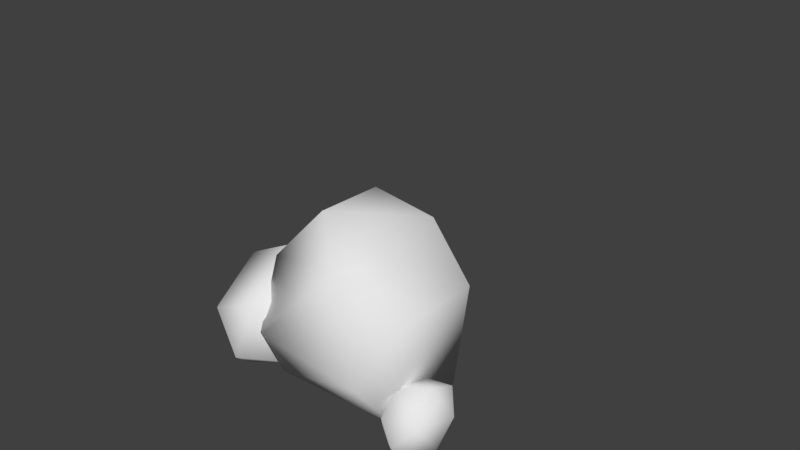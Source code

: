 # Source: resources-stack.blend  (saved by Blender 2.78.0; exported with 4.5.12 LTS)
import bpy
from mathutils import Matrix  # noqa: F401  (used for matrix-valued properties, if any)

bpy.ops.wm.read_factory_settings(use_empty=True)
scene = bpy.context.scene
scene.name = 'Scene'

# ---- collections
col_collection_1 = bpy.data.collections.new('Collection 1'); scene.collection.children.link(col_collection_1)
col_collection_1.hide_render = True
col_collection_1.hide_viewport = True
col_collection_2 = bpy.data.collections.new('Collection 2'); scene.collection.children.link(col_collection_2)
col_collection_2.hide_render = True
col_collection_2.hide_viewport = True
col_collection_3 = bpy.data.collections.new('Collection 3'); scene.collection.children.link(col_collection_3)
col_collection_3.hide_render = True
col_collection_3.hide_viewport = True
col_collection_4 = bpy.data.collections.new('Collection 4'); scene.collection.children.link(col_collection_4)
col_collection_4.hide_render = True
col_collection_4.hide_viewport = True
col_collection_5 = bpy.data.collections.new('Collection 5'); scene.collection.children.link(col_collection_5)
col_collection_5.hide_render = True
col_collection_5.hide_viewport = True
col_collection_11 = bpy.data.collections.new('Collection 11'); scene.collection.children.link(col_collection_11)

# ---- world
world_world = bpy.data.worlds.new('World'); scene.world = world_world
world_world.color = (0.05088, 0.05088, 0.05088)
world_world.use_sun_shadow = False
world_world.sun_shadow_jitter_overblur = 0.0
world_world.cycles.sampling_method = 'MANUAL'

# ---- meshes
me_steel_piece = bpy.data.meshes.new('steel-piece')
me_steel_piece.from_pydata([(-0.245, 0.495, -0.01), (-0.25, 0.5, -0.005), (0.245, 0.005, -0.01), (0.25, -8.941e-08, -0.005001), (-0.245, 0.005, -0.01), (-0.25, 5.96e-08, -0.005), (-0.245, 0.495, 0.01), (-0.25, 0.5, 0.005), (0.25, 0.4, 0.004999), (0.245, 0.3979, 0.009999), (0.244, 0.002, 0.009999), (0.25, -1.49e-07, 0.004999), (-0.25, 0.0, 0.005), (-0.245, 0.005, 0.01), (0.146, 0.495, -0.01), (0.15, 0.5, -0.005), (0.1479, 0.495, 0.01), (0.15, 0.5, 0.005), (0.245, 0.396, -0.01), (0.25, 0.4, -0.005001)], [], [(2, 4, 18), (19, 8, 11, 3), (1, 7, 17, 15), (4, 0, 14), (18, 4, 14), (16, 13, 9), (3, 11, 12, 5), (10, 9, 13), (17, 8, 19, 15), (6, 13, 16), (0, 4, 5, 1), (3, 5, 4, 2), (7, 12, 13, 6), (9, 10, 11, 8), (10, 13, 12, 11), (8, 17, 16, 9), (19, 3, 2, 18), (15, 19, 18, 14), (6, 16, 17, 7), (1, 15, 14, 0), (7, 1, 5, 12)])
me_steel_piece.polygons.foreach_set('use_smooth', [True] * 21)
me_steel_piece.use_remesh_preserve_volume = False
me_steel_piece.use_remesh_preserve_attributes = False
me_steel_piece.use_mirror_vertex_groups = False
me_steel_piece.update()
me_steel_stack = bpy.data.meshes.new('steel-stack')
me_steel_stack.from_pydata([(0.1264, -0.2287, 0.02), (0.1283, -0.2352, 0.025), (-0.1454, 0.3077, 0.02), (-0.1473, 0.3142, 0.025), (0.2239, 0.229, 0.02), (0.2283, 0.2342, 0.025), (0.1264, -0.2287, 0.04), (0.1283, -0.2352, 0.035), (-0.2223, -0.03792, 0.035), (-0.2186, -0.03615, 0.04), (-0.1441, 0.311, 0.04), (-0.1473, 0.3142, 0.035), (0.2283, 0.2342, 0.035), (0.2239, 0.229, 0.04), (-0.1809, -0.1633, 0.02), (-0.1847, -0.1686, 0.025), (-0.1821, -0.163, 0.04), (-0.1847, -0.1686, 0.035), (-0.2182, -0.03389, 0.02), (-0.2223, -0.03792, 0.025), (0.195, 0.295, -0.01), (0.2, 0.3, -0.005), (-0.195, -0.295, -0.01), (-0.2, -0.3, -0.005001), (-0.195, 0.295, -0.01), (-0.2, 0.3, -0.005), (0.195, 0.295, 0.01), (0.2, 0.3, 0.005), (0.1, -0.3, 0.004999), (0.09793, -0.295, 0.009999), (-0.198, -0.294, 0.009999), (-0.2, -0.3, 0.004999), (-0.2, 0.3, 0.005), (-0.195, 0.295, 0.01), (0.195, -0.196, -0.01), (0.2, -0.2, -0.005), (0.195, -0.1979, 0.01), (0.2, -0.2, 0.005), (0.096, -0.295, -0.01), (0.1, -0.3, -0.005001), (-0.01284, -0.2881, 0.05), (-0.01256, -0.2949, 0.055), (0.07603, 0.3066, 0.05), (0.07576, 0.3134, 0.055), (-0.2497, 0.1155, 0.05), (-0.2554, 0.1191, 0.055), (-0.01284, -0.2881, 0.07), (-0.01256, -0.2949, 0.065), (0.2579, 0.002891, 0.065), (0.2539, 0.003416, 0.07), (0.07366, 0.3094, 0.07), (0.07576, 0.3134, 0.065), (-0.2554, 0.1191, 0.065), (-0.2497, 0.1155, 0.07), (0.2582, -0.1291, 0.05), (0.2634, -0.133, 0.055), (0.2593, -0.1285, 0.07), (0.2634, -0.133, 0.065), (0.2527, 0.005412, 0.05), (0.2579, 0.002891, 0.055)], [], [(2, 4, 18), (19, 8, 11, 3), (1, 7, 17, 15), (4, 0, 14), (18, 4, 14), (16, 13, 9), (3, 11, 12, 5), (10, 9, 13), (17, 8, 19, 15), (6, 13, 16), (0, 4, 5, 1), (3, 5, 4, 2), (7, 12, 13, 6), (9, 10, 11, 8), (10, 13, 12, 11), (8, 17, 16, 9), (19, 3, 2, 18), (15, 19, 18, 14), (6, 16, 17, 7), (1, 15, 14, 0), (7, 1, 5, 12), (22, 24, 38), (39, 28, 31, 23), (21, 27, 37, 35), (24, 20, 34), (38, 24, 34), (36, 33, 29), (23, 31, 32, 25), (30, 29, 33), (37, 28, 39, 35), (26, 33, 36), (20, 24, 25, 21), (23, 25, 24, 22), (27, 32, 33, 26), (29, 30, 31, 28), (30, 33, 32, 31), (28, 37, 36, 29), (39, 23, 22, 38), (35, 39, 38, 34), (26, 36, 37, 27), (21, 35, 34, 20), (27, 21, 25, 32), (42, 58, 44), (59, 43, 51, 48), (41, 55, 57, 47), (44, 54, 40), (58, 54, 44), (56, 49, 53), (43, 45, 52, 51), (50, 53, 49), (57, 55, 59, 48), (46, 56, 53), (40, 41, 45, 44), (43, 42, 44, 45), (47, 46, 53, 52), (49, 48, 51, 50), (50, 51, 52, 53), (48, 49, 56, 57), (59, 58, 42, 43), (55, 54, 58, 59), (46, 47, 57, 56), (41, 40, 54, 55), (47, 52, 45, 41)])
me_steel_stack.polygons.foreach_set('use_smooth', [True] * 63)
_ca = me_steel_stack.color_attributes.new('Col', 'BYTE_COLOR', 'CORNER')
_ca.data.foreach_set('color', [0.2159, 0.2159, 0.2159, 1.0, 0.2159, 0.2159, 0.2159, 1.0, 0.2159, 0.2159, 0.2159, 1.0, 0.2159, 0.2159, 0.2159, 1.0, 0.2159, 0.2159, 0.2159, 1.0, 0.2159, 0.2159, 0.2159, 1.0, 0.2159, 0.2159, 0.2159, 1.0, 0.2159, 0.2159, 0.2159, 1.0, 0.2159, 0.2159, 0.2159, 1.0, 0.2159, 0.2159, 0.2159, 1.0, 0.2159, 0.2159, 0.2159, 1.0, 0.2159, 0.2159, 0.2159, 1.0, 0.2232, 0.2232, 0.2232, 1.0, 0.2159, 0.2159, 0.2159, 1.0, 0.2159, 0.2159, 0.2159, 1.0, 0.2159, 0.2159, 0.2159, 1.0, 0.2159, 0.2159, 0.2159, 1.0, 0.2159, 0.2159, 0.2159, 1.0, 0.2159, 0.2159, 0.2159, 1.0, 0.2159, 0.2159, 0.2159, 1.0, 0.2159, 0.2159, 0.2159, 1.0, 0.2159, 0.2159, 0.2159, 1.0, 0.2159, 0.2159, 0.2159, 1.0, 0.2159, 0.2159, 0.2159, 1.0, 0.2159, 0.2159, 0.2159, 1.0, 0.2159, 0.2159, 0.2159, 1.0, 0.2159, 0.2159, 0.2159, 1.0, 0.2159, 0.2159, 0.2159, 1.0, 0.2159, 0.2159, 0.2159, 1.0, 0.2159, 0.2159, 0.2159, 1.0, 0.2159, 0.2159, 0.2159, 1.0, 0.2159, 0.2159, 0.2159, 1.0, 0.2159, 0.2159, 0.2159, 1.0, 0.2159, 0.2159, 0.2159, 1.0, 0.2159, 0.2159, 0.2159, 1.0, 0.2159, 0.2159, 0.2159, 1.0, 0.2159, 0.2159, 0.2159, 1.0, 0.2159, 0.2159, 0.2159, 1.0, 0.2159, 0.2159, 0.2159, 1.0, 0.2159, 0.2159, 0.2159, 1.0, 0.2159, 0.2159, 0.2159, 1.0, 0.2159, 0.2159, 0.2159, 1.0, 0.2159, 0.2159, 0.2159, 1.0, 0.2159, 0.2159, 0.2159, 1.0, 0.2159, 0.2159, 0.2159, 1.0, 0.2159, 0.2159, 0.2159, 1.0, 0.2159, 0.2159, 0.2159, 1.0, 0.2159, 0.2159, 0.2159, 1.0, 0.2159, 0.2159, 0.2159, 1.0, 0.2159, 0.2159, 0.2159, 1.0, 0.2159, 0.2159, 0.2159, 1.0, 0.2159, 0.2159, 0.2159, 1.0, 0.2159, 0.2159, 0.2159, 1.0, 0.2159, 0.2159, 0.2159, 1.0, 0.2159, 0.2159, 0.2159, 1.0, 0.2159, 0.2159, 0.2159, 1.0, 0.2159, 0.2159, 0.2159, 1.0, 0.2159, 0.2159, 0.2159, 1.0, 0.2159, 0.2159, 0.2159, 1.0, 0.2159, 0.2159, 0.2159, 1.0, 0.2159, 0.2159, 0.2159, 1.0, 0.2159, 0.2159, 0.2159, 1.0, 0.2159, 0.2159, 0.2159, 1.0, 0.2159, 0.2159, 0.2159, 1.0, 0.2159, 0.2159, 0.2159, 1.0, 0.2159, 0.2159, 0.2159, 1.0, 0.2159, 0.2159, 0.2159, 1.0, 0.2159, 0.2159, 0.2159, 1.0, 0.2159, 0.2159, 0.2159, 1.0, 0.2159, 0.2159, 0.2159, 1.0, 0.2159, 0.2159, 0.2159, 1.0, 0.2159, 0.2159, 0.2159, 1.0, 0.2159, 0.2159, 0.2159, 1.0, 0.2159, 0.2159, 0.2159, 1.0, 0.2159, 0.2159, 0.2159, 1.0, 0.2159, 0.2159, 0.2159, 1.0, 0.2159, 0.2159, 0.2159, 1.0, 0.2159, 0.2159, 0.2159, 1.0, 1.0, 1.0, 1.0, 1.0, 1.0, 1.0, 1.0, 1.0, 1.0, 1.0, 1.0, 1.0, 1.0, 1.0, 1.0, 1.0, 1.0, 1.0, 1.0, 1.0, 1.0, 1.0, 1.0, 1.0, 1.0, 1.0, 1.0, 1.0, 1.0, 1.0, 1.0, 1.0, 1.0, 1.0, 1.0, 1.0, 1.0, 1.0, 1.0, 1.0, 1.0, 1.0, 1.0, 1.0, 1.0, 1.0, 1.0, 1.0, 1.0, 1.0, 1.0, 1.0, 1.0, 1.0, 1.0, 1.0, 1.0, 1.0, 1.0, 1.0, 1.0, 1.0, 1.0, 1.0, 1.0, 1.0, 1.0, 1.0, 1.0, 1.0, 1.0, 1.0, 1.0, 1.0, 1.0, 1.0, 1.0, 1.0, 1.0, 1.0, 1.0, 1.0, 1.0, 1.0, 1.0, 1.0, 1.0, 1.0, 1.0, 1.0, 1.0, 1.0, 1.0, 1.0, 1.0, 1.0, 1.0, 1.0, 1.0, 1.0, 1.0, 1.0, 1.0, 1.0, 1.0, 1.0, 1.0, 1.0, 1.0, 1.0, 1.0, 1.0, 1.0, 1.0, 1.0, 1.0, 1.0, 1.0, 1.0, 1.0, 1.0, 1.0, 1.0, 1.0, 1.0, 1.0, 1.0, 1.0, 1.0, 1.0, 1.0, 1.0, 1.0, 1.0, 1.0, 1.0, 1.0, 1.0, 1.0, 1.0, 1.0, 1.0, 1.0, 1.0, 1.0, 1.0, 1.0, 1.0, 1.0, 1.0, 1.0, 1.0, 1.0, 1.0, 1.0, 1.0, 1.0, 1.0, 1.0, 1.0, 1.0, 1.0, 1.0, 1.0, 1.0, 1.0, 1.0, 1.0, 1.0, 1.0, 1.0, 1.0, 1.0, 1.0, 1.0, 1.0, 1.0, 1.0, 1.0, 1.0, 1.0, 1.0, 1.0, 1.0, 1.0, 1.0, 1.0, 1.0, 1.0, 1.0, 1.0, 1.0, 1.0, 1.0, 1.0, 1.0, 1.0, 1.0, 1.0, 1.0, 1.0, 1.0, 1.0, 1.0, 1.0, 1.0, 1.0, 1.0, 1.0, 1.0, 1.0, 1.0, 1.0, 1.0, 1.0, 1.0, 1.0, 1.0, 1.0, 1.0, 1.0, 1.0, 1.0, 1.0, 1.0, 1.0, 1.0, 1.0, 1.0, 1.0, 1.0, 1.0, 1.0, 1.0, 1.0, 1.0, 1.0, 1.0, 1.0, 1.0, 1.0, 1.0, 1.0, 1.0, 1.0, 1.0, 1.0, 1.0, 1.0, 1.0, 1.0, 1.0, 1.0, 1.0, 1.0, 1.0, 1.0, 1.0, 1.0, 1.0, 1.0, 1.0, 1.0, 1.0, 1.0, 1.0, 1.0, 1.0, 1.0, 1.0, 1.0, 1.0, 1.0, 1.0, 1.0, 1.0, 1.0, 1.0, 1.0, 1.0, 1.0, 1.0, 1.0, 1.0, 1.0, 1.0, 1.0, 1.0, 1.0, 1.0, 1.0, 1.0, 1.0, 1.0, 1.0, 1.0, 1.0, 1.0, 1.0, 1.0, 1.0, 1.0, 1.0, 1.0, 1.0, 1.0, 1.0, 1.0, 1.0, 1.0, 1.0, 1.0, 1.0, 1.0, 1.0, 1.0, 1.0, 1.0, 1.0, 1.0, 1.0, 1.0, 1.0, 1.0, 1.0, 1.0, 1.0, 1.0, 1.0, 1.0, 1.0, 1.0, 1.0, 1.0, 1.0, 1.0, 1.0, 1.0, 1.0, 1.0, 1.0, 1.0, 1.0, 1.0, 1.0, 1.0, 1.0, 1.0, 1.0, 1.0, 1.0, 1.0, 1.0, 1.0, 1.0, 1.0, 1.0, 1.0, 1.0, 1.0, 1.0, 1.0, 1.0, 1.0, 1.0, 1.0, 1.0, 1.0, 1.0, 1.0, 1.0, 1.0, 1.0, 1.0, 1.0, 1.0, 1.0, 1.0, 1.0, 1.0, 1.0, 1.0, 1.0, 1.0, 1.0, 1.0, 1.0, 1.0, 1.0, 1.0, 1.0, 1.0, 1.0, 1.0, 1.0, 1.0, 1.0, 1.0, 1.0, 1.0, 1.0, 1.0, 1.0, 1.0, 1.0, 1.0, 1.0, 1.0, 1.0, 1.0, 1.0, 1.0, 1.0, 1.0, 1.0, 1.0, 1.0, 1.0, 1.0, 1.0, 1.0, 1.0, 1.0, 1.0, 1.0, 1.0, 1.0, 1.0, 1.0, 1.0, 1.0, 1.0, 1.0, 1.0, 1.0, 1.0, 1.0, 1.0, 1.0, 1.0, 1.0, 1.0, 1.0, 1.0, 1.0, 1.0, 1.0, 1.0, 1.0, 1.0, 1.0, 1.0, 1.0, 1.0, 1.0, 1.0, 1.0, 1.0, 1.0, 1.0, 1.0, 1.0, 1.0, 1.0, 1.0, 1.0, 1.0, 1.0, 1.0, 1.0, 1.0, 1.0, 1.0, 1.0, 1.0, 1.0, 1.0, 1.0, 1.0, 1.0, 1.0, 1.0, 1.0, 1.0, 1.0, 1.0, 1.0, 1.0, 1.0, 1.0, 1.0, 1.0, 1.0, 1.0, 1.0, 1.0, 1.0, 1.0, 1.0, 1.0, 1.0, 1.0, 1.0, 1.0, 1.0, 1.0, 1.0, 1.0, 1.0, 1.0, 1.0, 1.0, 1.0, 1.0, 1.0, 1.0, 1.0, 1.0, 1.0, 1.0, 1.0, 1.0, 1.0, 1.0, 1.0, 1.0, 1.0, 1.0, 1.0, 1.0, 1.0, 1.0, 1.0, 1.0, 1.0, 1.0, 1.0, 1.0, 1.0, 1.0, 1.0, 1.0, 1.0, 1.0, 1.0, 1.0, 1.0, 1.0, 1.0, 1.0, 1.0, 1.0, 1.0, 1.0, 1.0, 1.0, 1.0, 1.0, 1.0, 1.0, 1.0, 1.0, 1.0, 1.0, 1.0, 1.0, 1.0, 1.0, 1.0, 1.0, 1.0, 1.0, 1.0, 1.0, 1.0, 1.0, 1.0, 1.0, 1.0, 1.0, 1.0, 1.0, 1.0, 1.0, 1.0, 1.0, 1.0, 1.0, 1.0, 1.0, 1.0, 1.0, 1.0, 1.0, 1.0, 1.0, 1.0, 1.0, 1.0, 1.0, 1.0, 1.0, 1.0, 1.0, 1.0, 1.0, 1.0, 1.0, 1.0, 1.0, 1.0, 1.0, 1.0, 1.0, 1.0, 1.0, 1.0, 1.0, 1.0, 1.0, 1.0, 1.0, 1.0, 1.0])
me_steel_stack.use_remesh_preserve_volume = False
me_steel_stack.use_remesh_preserve_attributes = False
me_steel_stack.use_mirror_vertex_groups = False
me_steel_stack.update()
me_cristal_piece = bpy.data.meshes.new('cristal-piece')
me_cristal_piece.from_pydata([(0.004267, 0.09951, -0.02921), (0.008111, 0.1184, -0.04193), (0.02687, 0.09491, -0.02921), (0.03072, 0.1138, -0.04193), (-0.01711, 0.1102, 0.02201), (-0.005575, 0.1668, -0.01613), (0.05071, 0.09635, 0.02201), (0.06225, 0.1529, -0.01613), (0.04002, 0.2519, 0.1993), (0.04232, 0.2632, 0.1916), (0.05358, 0.2491, 0.1993), (0.05589, 0.2604, 0.1916), (-0.04734, 0.04419, -0.02552), (-0.07874, 0.03579, -0.04698), (-0.05741, 0.08182, -0.02552), (-0.08881, 0.07342, -0.04698), (-0.04734, 0.003868, 0.06095), (-0.1415, -0.02134, -0.00344), (-0.07755, 0.1168, 0.06095), (-0.1717, 0.09154, -0.00344), (-0.3044, -0.01655, 0.3602), (-0.3233, -0.02159, 0.3474), (-0.3105, 0.006029, 0.3602), (-0.3293, 0.0009875, 0.3474), (0.04625, 0.05974, -0.02738), (0.07072, 0.05151, -0.04443), (0.03638, 0.03041, -0.02738), (0.06086, 0.02218, -0.04443), (0.06396, 0.08643, 0.04132), (0.1374, 0.06173, -0.009839), (0.03436, -0.001563, 0.04132), (0.1078, -0.02626, -0.009839), (0.2431, -0.01301, 0.2791), (0.2578, -0.01795, 0.2689), (0.2372, -0.03061, 0.2791), (0.2519, -0.03555, 0.2689), (-0.02429, 0.08936, -0.03458), (0.02549, 0.09412, -0.03458), (-0.01953, 0.03958, -0.03458), (0.03025, 0.04434, -0.03458), (-0.07882, 0.1344, 0.06542), (0.0705, 0.1487, 0.06542), (-0.06454, -0.01495, 0.06542), (0.08478, -0.0006684, 0.06542), (-0.01338, 0.08035, 0.5654), (0.01648, 0.08321, 0.5654), (-0.01052, 0.05049, 0.5654), (0.01934, 0.05335, 0.5654)], [], [(0, 1, 3, 2), (5, 9, 11, 7), (1, 5, 7, 3), (2, 6, 4, 0), (3, 7, 6, 2), (0, 4, 5, 1), (8, 10, 11, 9), (6, 10, 8, 4), (7, 11, 10, 6), (4, 8, 9, 5), (12, 13, 15, 14), (17, 21, 23, 19), (13, 17, 19, 15), (14, 18, 16, 12), (15, 19, 18, 14), (12, 16, 17, 13), (20, 22, 23, 21), (18, 22, 20, 16), (19, 23, 22, 18), (16, 20, 21, 17), (24, 25, 27, 26), (29, 33, 35, 31), (25, 29, 31, 27), (26, 30, 28, 24), (27, 31, 30, 26), (24, 28, 29, 25), (32, 34, 35, 33), (30, 34, 32, 28), (31, 35, 34, 30), (28, 32, 33, 29), (36, 37, 39, 38), (41, 45, 47, 43), (37, 41, 43, 39), (38, 42, 40, 36), (39, 43, 42, 38), (36, 40, 41, 37), (44, 46, 47, 45), (42, 46, 44, 40), (43, 47, 46, 42), (40, 44, 45, 41)])
me_cristal_piece.polygons.foreach_set('use_smooth', [True] * 40)
_ca = me_cristal_piece.color_attributes.new('Col', 'BYTE_COLOR', 'CORNER')
_ca.data.foreach_set('color', [1.0, 1.0, 1.0, 1.0, 1.0, 1.0, 1.0, 1.0, 1.0, 1.0, 1.0, 1.0, 1.0, 1.0, 1.0, 1.0, 1.0, 1.0, 1.0, 1.0, 1.0, 1.0, 1.0, 1.0, 1.0, 1.0, 1.0, 1.0, 1.0, 1.0, 1.0, 1.0, 1.0, 1.0, 1.0, 1.0, 1.0, 1.0, 1.0, 1.0, 1.0, 1.0, 1.0, 1.0, 1.0, 1.0, 1.0, 1.0, 1.0, 1.0, 1.0, 1.0, 1.0, 1.0, 1.0, 1.0, 1.0, 1.0, 1.0, 1.0, 1.0, 1.0, 1.0, 1.0, 1.0, 1.0, 1.0, 1.0, 1.0, 1.0, 1.0, 1.0, 1.0, 1.0, 1.0, 1.0, 1.0, 1.0, 1.0, 1.0, 1.0, 1.0, 1.0, 1.0, 1.0, 1.0, 1.0, 1.0, 1.0, 1.0, 1.0, 1.0, 1.0, 1.0, 1.0, 1.0, 1.0, 1.0, 1.0, 1.0, 1.0, 1.0, 1.0, 1.0, 1.0, 1.0, 1.0, 1.0, 1.0, 1.0, 1.0, 1.0, 1.0, 1.0, 1.0, 1.0, 1.0, 1.0, 1.0, 1.0, 1.0, 1.0, 1.0, 1.0, 1.0, 1.0, 1.0, 1.0, 1.0, 1.0, 1.0, 1.0, 1.0, 1.0, 1.0, 1.0, 1.0, 1.0, 1.0, 1.0, 1.0, 1.0, 1.0, 1.0, 1.0, 1.0, 1.0, 1.0, 1.0, 1.0, 1.0, 1.0, 1.0, 1.0, 1.0, 1.0, 1.0, 1.0, 1.0, 1.0, 1.0, 1.0, 1.0, 1.0, 1.0, 1.0, 1.0, 1.0, 1.0, 1.0, 1.0, 1.0, 1.0, 1.0, 1.0, 1.0, 1.0, 1.0, 1.0, 1.0, 1.0, 1.0, 1.0, 1.0, 1.0, 1.0, 1.0, 1.0, 1.0, 1.0, 1.0, 1.0, 1.0, 1.0, 1.0, 1.0, 1.0, 1.0, 1.0, 1.0, 1.0, 1.0, 1.0, 1.0, 1.0, 1.0, 1.0, 1.0, 1.0, 1.0, 1.0, 1.0, 1.0, 1.0, 1.0, 1.0, 1.0, 1.0, 1.0, 1.0, 1.0, 1.0, 1.0, 1.0, 1.0, 1.0, 1.0, 1.0, 1.0, 1.0, 1.0, 1.0, 1.0, 1.0, 1.0, 1.0, 1.0, 1.0, 1.0, 1.0, 1.0, 1.0, 1.0, 1.0, 1.0, 1.0, 1.0, 1.0, 1.0, 1.0, 1.0, 1.0, 1.0, 1.0, 1.0, 1.0, 1.0, 1.0, 1.0, 1.0, 1.0, 1.0, 1.0, 1.0, 1.0, 1.0, 1.0, 1.0, 1.0, 1.0, 1.0, 1.0, 1.0, 1.0, 1.0, 1.0, 1.0, 1.0, 1.0, 1.0, 1.0, 1.0, 1.0, 1.0, 1.0, 1.0, 1.0, 1.0, 1.0, 1.0, 1.0, 1.0, 1.0, 1.0, 1.0, 1.0, 1.0, 1.0, 1.0, 1.0, 1.0, 1.0, 1.0, 1.0, 1.0, 1.0, 1.0, 1.0, 1.0, 1.0, 1.0, 1.0, 1.0, 1.0, 1.0, 1.0, 1.0, 1.0, 1.0, 1.0, 1.0, 1.0, 1.0, 1.0, 1.0, 1.0, 1.0, 1.0, 1.0, 1.0, 1.0, 1.0, 1.0, 1.0, 1.0, 1.0, 1.0, 1.0, 1.0, 1.0, 1.0, 1.0, 1.0, 1.0, 1.0, 1.0, 1.0, 1.0, 1.0, 1.0, 1.0, 1.0, 1.0, 1.0, 1.0, 1.0, 1.0, 1.0, 1.0, 1.0, 1.0, 1.0, 1.0, 1.0, 1.0, 1.0, 1.0, 1.0, 1.0, 1.0, 1.0, 1.0, 1.0, 1.0, 1.0, 1.0, 1.0, 1.0, 1.0, 1.0, 1.0, 1.0, 1.0, 1.0, 1.0, 1.0, 1.0, 1.0, 1.0, 1.0, 1.0, 1.0, 1.0, 1.0, 1.0, 1.0, 1.0, 1.0, 1.0, 1.0, 1.0, 1.0, 1.0, 1.0, 1.0, 1.0, 1.0, 1.0, 1.0, 1.0, 1.0, 1.0, 1.0, 1.0, 1.0, 1.0, 1.0, 1.0, 1.0, 1.0, 1.0, 1.0, 1.0, 1.0, 1.0, 1.0, 1.0, 1.0, 1.0, 1.0, 1.0, 1.0, 1.0, 1.0, 1.0, 1.0, 1.0, 1.0, 1.0, 1.0, 1.0, 1.0, 1.0, 1.0, 1.0, 1.0, 1.0, 1.0, 1.0, 1.0, 1.0, 1.0, 1.0, 1.0, 1.0, 1.0, 1.0, 1.0, 1.0, 1.0, 1.0, 1.0, 1.0, 1.0, 1.0, 1.0, 1.0, 1.0, 1.0, 1.0, 1.0, 1.0, 1.0, 1.0, 1.0, 1.0, 1.0, 1.0, 1.0, 1.0, 1.0, 1.0, 1.0, 1.0, 1.0, 1.0, 1.0, 1.0, 1.0, 1.0, 1.0, 1.0, 1.0, 1.0, 1.0, 1.0, 1.0, 1.0, 1.0, 1.0, 1.0, 1.0, 1.0, 1.0, 1.0, 1.0, 1.0, 1.0, 1.0, 1.0, 1.0, 1.0, 1.0, 1.0, 1.0, 1.0, 1.0, 1.0, 1.0, 1.0, 1.0, 1.0, 1.0, 1.0, 1.0, 1.0, 1.0, 1.0, 1.0, 1.0, 1.0, 1.0, 1.0, 1.0, 1.0, 1.0, 1.0, 1.0, 1.0, 1.0, 1.0, 1.0, 1.0, 1.0, 1.0, 1.0, 1.0, 1.0, 1.0, 1.0, 1.0, 1.0, 1.0, 1.0, 1.0, 1.0, 1.0, 1.0, 1.0, 1.0, 1.0, 1.0, 1.0, 1.0, 1.0, 1.0, 1.0, 1.0, 1.0, 1.0, 1.0, 1.0, 1.0, 1.0, 1.0, 1.0, 1.0, 1.0, 1.0, 1.0, 1.0, 1.0, 1.0, 1.0, 1.0, 1.0, 1.0, 1.0, 1.0, 1.0, 1.0, 1.0, 1.0, 1.0, 1.0, 1.0, 1.0, 1.0, 1.0, 1.0, 1.0, 1.0, 1.0, 1.0, 1.0, 1.0, 1.0, 1.0, 1.0, 1.0, 1.0, 1.0, 1.0, 1.0, 1.0, 1.0, 1.0, 1.0, 1.0, 1.0, 1.0, 1.0, 1.0, 1.0, 1.0, 1.0, 1.0, 1.0, 1.0, 1.0, 1.0, 1.0, 1.0, 1.0, 1.0, 1.0, 1.0, 1.0, 1.0, 1.0])
me_cristal_piece.use_remesh_preserve_volume = False
me_cristal_piece.use_remesh_preserve_attributes = False
me_cristal_piece.use_mirror_vertex_groups = False
me_cristal_piece.update()
me_cristal_stack = bpy.data.meshes.new('cristal-stack')
me_cristal_stack.from_pydata([(0.1261, 0.2564, 0.04731), (0.1351, 0.2643, 0.06702), (0.1457, 0.2453, 0.04271), (0.1548, 0.2531, 0.06243), (0.08141, 0.2225, 0.05432), (0.1086, 0.2461, 0.1135), (0.1404, 0.1891, 0.04053), (0.1676, 0.2126, 0.09968), (0.03617, 0.03247, 0.1831), (0.0416, 0.03718, 0.1949), (0.04797, 0.02578, 0.1804), (0.0534, 0.03048, 0.1922), (0.08167, 0.2828, -0.00814), (0.06572, 0.3176, -0.015), (0.07164, 0.2856, 0.02939), (0.05568, 0.3204, 0.02253), (0.03948, 0.2108, -0.05447), (-0.008385, 0.3154, -0.07507), (0.009383, 0.2192, 0.05813), (-0.03848, 0.3238, 0.03753), (-0.3326, 0.08459, -0.096), (-0.3422, 0.1055, -0.1001), (-0.3386, 0.08627, -0.07348), (-0.3482, 0.1072, -0.0776), (0.1628, 0.2361, 0.007504), (0.1928, 0.2389, 0.0004968), (0.1553, 0.2428, -0.02175), (0.1853, 0.2456, -0.02876), (0.1424, 0.1664, 0.02927), (0.2325, 0.1747, 0.008251), (0.1201, 0.1867, -0.0585), (0.2101, 0.1951, -0.07952), (0.1806, -0.1228, -0.08673), (0.1986, -0.1211, -0.09094), (0.1761, -0.1187, -0.1043), (0.1941, -0.1171, -0.1085), (0.1045, 0.2761, 0.03755), (0.1473, 0.2507, 0.0423), (0.1104, 0.2768, -0.01209), (0.1532, 0.2513, -0.007346), (0.005403, 0.2149, 0.07538), (0.1337, 0.1385, 0.08963), (0.02306, 0.2168, -0.07356), (0.1514, 0.1404, -0.05932), (-0.1885, -0.2451, -0.01384), (-0.1629, -0.2604, -0.01099), (-0.185, -0.2447, -0.04363), (-0.1593, -0.26, -0.04078), (0.07293, -0.1459, -0.07846), (0.07947, -0.1605, -0.08762), (0.05732, -0.1551, -0.07492), (0.06387, -0.1697, -0.08409), (0.09673, -0.1351, -0.04157), (0.1164, -0.1789, -0.06907), (0.04991, -0.1627, -0.03097), (0.06953, -0.2065, -0.05847), (0.1595, -0.2286, 0.1079), (0.1634, -0.2374, 0.1024), (0.1501, -0.2342, 0.11), (0.1541, -0.2429, 0.1046), (0.07346, -0.08557, -0.0843), (0.08479, -0.06651, -0.1062), (0.0996, -0.1025, -0.08551), (0.1109, -0.08343, -0.1074), (0.06124, -0.05187, -0.01692), (0.09523, 0.005323, -0.08258), (0.1397, -0.1026, -0.02054), (0.1736, -0.04544, -0.08621), (0.1994, 0.08325, 0.1193), (0.2063, 0.09493, 0.1059), (0.2154, 0.07289, 0.1186), (0.2223, 0.08456, 0.1052), (0.02731, -0.1443, -0.07078), (0.006784, -0.1543, -0.08036), (0.01722, -0.1218, -0.07265), (-0.003308, -0.1318, -0.08223), (0.08492, -0.1804, 0.003333), (-0.03824, -0.2403, -0.05414), (0.02437, -0.04521, -0.007852), (-0.0988, -0.1051, -0.06533), (-0.09245, -0.1701, 0.2), (-0.1048, -0.1761, 0.1942), (-0.09851, -0.1566, 0.1988), (-0.1108, -0.1626, 0.1931), (0.08344, -0.1254, -0.08729), (0.05711, -0.1545, -0.07936), (0.05383, -0.09855, -0.08705), (0.0275, -0.1276, -0.07912), (0.1504, -0.1119, -0.01705), (0.07141, -0.199, 0.006741), (0.06156, -0.03118, -0.01633), (-0.01741, -0.1183, 0.007467), (0.1384, -0.05734, 0.3848), (0.1226, -0.07477, 0.3896), (0.1206, -0.0412, 0.3849), (0.1048, -0.05863, 0.3897), (-0.1548, 0.09246, -0.09121), (-0.1753, 0.07816, -0.0812), (-0.1647, 0.1147, -0.07978), (-0.1852, 0.1004, -0.06978), (-0.09568, 0.0745, -0.06821), (-0.1571, 0.03161, -0.0382), (-0.1255, 0.1412, -0.03393), (-0.187, 0.09834, -0.003916), (0.0112, 0.03397, 0.1796), (-0.00109, 0.02539, 0.1856), (0.005238, 0.04731, 0.1865), (-0.007054, 0.03874, 0.1925), (-0.2018, -0.01887, -0.06494), (-0.2176, -0.02988, -0.05723), (-0.2094, -0.001733, -0.05613), (-0.2252, -0.01274, -0.04843), (-0.1563, -0.0327, -0.04722), (-0.2036, -0.06574, -0.02411), (-0.1792, 0.0187, -0.02081), (-0.2266, -0.01434, 0.002306), (-0.07392, -0.06392, 0.1437), (-0.08339, -0.07053, 0.1483), (-0.07851, -0.05364, 0.149), (-0.08798, -0.06025, 0.1536)], [], [(0, 1, 3, 2), (5, 9, 11, 7), (1, 5, 7, 3), (2, 6, 4, 0), (3, 7, 6, 2), (0, 4, 5, 1), (8, 10, 11, 9), (6, 10, 8, 4), (7, 11, 10, 6), (4, 8, 9, 5), (12, 13, 15, 14), (17, 21, 23, 19), (13, 17, 19, 15), (14, 18, 16, 12), (15, 19, 18, 14), (12, 16, 17, 13), (20, 22, 23, 21), (18, 22, 20, 16), (19, 23, 22, 18), (16, 20, 21, 17), (24, 25, 27, 26), (29, 33, 35, 31), (25, 29, 31, 27), (26, 30, 28, 24), (27, 31, 30, 26), (24, 28, 29, 25), (32, 34, 35, 33), (30, 34, 32, 28), (31, 35, 34, 30), (28, 32, 33, 29), (36, 37, 39, 38), (41, 45, 47, 43), (37, 41, 43, 39), (38, 42, 40, 36), (39, 43, 42, 38), (36, 40, 41, 37), (44, 46, 47, 45), (42, 46, 44, 40), (43, 47, 46, 42), (40, 44, 45, 41), (48, 49, 51, 50), (53, 57, 59, 55), (49, 53, 55, 51), (50, 54, 52, 48), (51, 55, 54, 50), (48, 52, 53, 49), (56, 58, 59, 57), (54, 58, 56, 52), (55, 59, 58, 54), (52, 56, 57, 53), (60, 61, 63, 62), (65, 69, 71, 67), (61, 65, 67, 63), (62, 66, 64, 60), (63, 67, 66, 62), (60, 64, 65, 61), (68, 70, 71, 69), (66, 70, 68, 64), (67, 71, 70, 66), (64, 68, 69, 65), (72, 73, 75, 74), (77, 81, 83, 79), (73, 77, 79, 75), (74, 78, 76, 72), (75, 79, 78, 74), (72, 76, 77, 73), (80, 82, 83, 81), (78, 82, 80, 76), (79, 83, 82, 78), (76, 80, 81, 77), (84, 85, 87, 86), (89, 93, 95, 91), (85, 89, 91, 87), (86, 90, 88, 84), (87, 91, 90, 86), (84, 88, 89, 85), (92, 94, 95, 93), (90, 94, 92, 88), (91, 95, 94, 90), (88, 92, 93, 89), (96, 97, 99, 98), (101, 105, 107, 103), (97, 101, 103, 99), (98, 102, 100, 96), (99, 103, 102, 98), (96, 100, 101, 97), (104, 106, 107, 105), (102, 106, 104, 100), (103, 107, 106, 102), (100, 104, 105, 101), (108, 109, 111, 110), (113, 117, 119, 115), (109, 113, 115, 111), (110, 114, 112, 108), (111, 115, 114, 110), (108, 112, 113, 109), (116, 118, 119, 117), (114, 118, 116, 112), (115, 119, 118, 114), (112, 116, 117, 113)])
me_cristal_stack.polygons.foreach_set('use_smooth', [True] * 100)
_ca = me_cristal_stack.color_attributes.new('Col', 'BYTE_COLOR', 'CORNER')
_ca.data.foreach_set('color', [1.0, 1.0, 1.0, 1.0, 1.0, 1.0, 1.0, 1.0, 1.0, 1.0, 1.0, 1.0, 1.0, 1.0, 1.0, 1.0, 1.0, 1.0, 1.0, 1.0, 1.0, 1.0, 1.0, 1.0, 1.0, 1.0, 1.0, 1.0, 1.0, 1.0, 1.0, 1.0, 1.0, 1.0, 1.0, 1.0, 1.0, 1.0, 1.0, 1.0, 1.0, 1.0, 1.0, 1.0, 1.0, 1.0, 1.0, 1.0, 1.0, 1.0, 1.0, 1.0, 1.0, 1.0, 1.0, 1.0, 1.0, 1.0, 1.0, 1.0, 1.0, 1.0, 1.0, 1.0, 1.0, 1.0, 1.0, 1.0, 1.0, 1.0, 1.0, 1.0, 1.0, 1.0, 1.0, 1.0, 1.0, 1.0, 1.0, 1.0, 1.0, 1.0, 1.0, 1.0, 1.0, 1.0, 1.0, 1.0, 1.0, 1.0, 1.0, 1.0, 1.0, 1.0, 1.0, 1.0, 1.0, 1.0, 1.0, 1.0, 1.0, 1.0, 1.0, 1.0, 1.0, 1.0, 1.0, 1.0, 1.0, 1.0, 1.0, 1.0, 1.0, 1.0, 1.0, 1.0, 1.0, 1.0, 1.0, 1.0, 1.0, 1.0, 1.0, 1.0, 1.0, 1.0, 1.0, 1.0, 1.0, 1.0, 1.0, 1.0, 1.0, 1.0, 1.0, 1.0, 1.0, 1.0, 1.0, 1.0, 1.0, 1.0, 1.0, 1.0, 1.0, 1.0, 1.0, 1.0, 1.0, 1.0, 1.0, 1.0, 1.0, 1.0, 1.0, 1.0, 1.0, 1.0, 1.0, 1.0, 1.0, 1.0, 1.0, 1.0, 1.0, 1.0, 1.0, 1.0, 1.0, 1.0, 1.0, 1.0, 1.0, 1.0, 1.0, 1.0, 1.0, 1.0, 1.0, 1.0, 1.0, 1.0, 1.0, 1.0, 1.0, 1.0, 1.0, 1.0, 1.0, 1.0, 1.0, 1.0, 1.0, 1.0, 1.0, 1.0, 1.0, 1.0, 1.0, 1.0, 1.0, 1.0, 1.0, 1.0, 1.0, 1.0, 1.0, 1.0, 1.0, 1.0, 1.0, 1.0, 1.0, 1.0, 1.0, 1.0, 1.0, 1.0, 1.0, 1.0, 1.0, 1.0, 1.0, 1.0, 1.0, 1.0, 1.0, 1.0, 1.0, 1.0, 1.0, 1.0, 1.0, 1.0, 1.0, 1.0, 1.0, 1.0, 1.0, 1.0, 1.0, 1.0, 1.0, 1.0, 1.0, 1.0, 1.0, 1.0, 1.0, 1.0, 1.0, 1.0, 1.0, 1.0, 1.0, 1.0, 1.0, 1.0, 1.0, 1.0, 1.0, 1.0, 1.0, 1.0, 1.0, 1.0, 1.0, 1.0, 1.0, 1.0, 1.0, 1.0, 1.0, 1.0, 1.0, 1.0, 1.0, 1.0, 1.0, 1.0, 1.0, 1.0, 1.0, 1.0, 1.0, 1.0, 1.0, 1.0, 1.0, 1.0, 1.0, 1.0, 1.0, 1.0, 1.0, 1.0, 1.0, 1.0, 1.0, 1.0, 1.0, 1.0, 1.0, 1.0, 1.0, 1.0, 1.0, 1.0, 1.0, 1.0, 1.0, 1.0, 1.0, 1.0, 1.0, 1.0, 1.0, 1.0, 1.0, 1.0, 1.0, 1.0, 1.0, 1.0, 1.0, 1.0, 1.0, 1.0, 1.0, 1.0, 1.0, 1.0, 1.0, 1.0, 1.0, 1.0, 1.0, 1.0, 1.0, 1.0, 1.0, 1.0, 1.0, 1.0, 1.0, 1.0, 1.0, 1.0, 1.0, 1.0, 1.0, 1.0, 1.0, 1.0, 1.0, 1.0, 1.0, 1.0, 1.0, 1.0, 1.0, 1.0, 1.0, 1.0, 1.0, 1.0, 1.0, 1.0, 1.0, 1.0, 1.0, 1.0, 1.0, 1.0, 1.0, 1.0, 1.0, 1.0, 1.0, 1.0, 1.0, 1.0, 1.0, 1.0, 1.0, 1.0, 1.0, 1.0, 1.0, 1.0, 1.0, 1.0, 1.0, 1.0, 1.0, 1.0, 1.0, 1.0, 1.0, 1.0, 1.0, 1.0, 1.0, 1.0, 1.0, 1.0, 1.0, 1.0, 1.0, 1.0, 1.0, 1.0, 1.0, 1.0, 1.0, 1.0, 1.0, 1.0, 1.0, 1.0, 1.0, 1.0, 1.0, 1.0, 1.0, 1.0, 1.0, 1.0, 1.0, 1.0, 1.0, 1.0, 1.0, 1.0, 1.0, 1.0, 1.0, 1.0, 1.0, 1.0, 1.0, 1.0, 1.0, 1.0, 1.0, 1.0, 1.0, 1.0, 1.0, 1.0, 1.0, 1.0, 1.0, 1.0, 1.0, 1.0, 1.0, 1.0, 1.0, 1.0, 1.0, 1.0, 1.0, 1.0, 1.0, 1.0, 1.0, 1.0, 1.0, 1.0, 1.0, 1.0, 1.0, 1.0, 1.0, 1.0, 1.0, 1.0, 1.0, 1.0, 1.0, 1.0, 1.0, 1.0, 1.0, 1.0, 1.0, 1.0, 1.0, 1.0, 1.0, 1.0, 1.0, 1.0, 1.0, 1.0, 1.0, 1.0, 1.0, 1.0, 1.0, 1.0, 1.0, 1.0, 1.0, 1.0, 1.0, 1.0, 1.0, 1.0, 1.0, 1.0, 1.0, 1.0, 1.0, 1.0, 1.0, 1.0, 1.0, 1.0, 1.0, 1.0, 1.0, 1.0, 1.0, 1.0, 1.0, 1.0, 1.0, 1.0, 1.0, 1.0, 1.0, 1.0, 1.0, 1.0, 1.0, 1.0, 1.0, 1.0, 1.0, 1.0, 1.0, 1.0, 1.0, 1.0, 1.0, 1.0, 1.0, 1.0, 1.0, 1.0, 1.0, 1.0, 1.0, 1.0, 1.0, 1.0, 1.0, 1.0, 1.0, 1.0, 1.0, 1.0, 1.0, 1.0, 1.0, 1.0, 1.0, 1.0, 1.0, 1.0, 1.0, 1.0, 1.0, 1.0, 1.0, 1.0, 1.0, 1.0, 1.0, 1.0, 1.0, 1.0, 1.0, 1.0, 1.0, 1.0, 1.0, 1.0, 1.0, 1.0, 1.0, 1.0, 1.0, 1.0, 1.0, 1.0, 1.0, 1.0, 1.0, 1.0, 1.0, 1.0, 1.0, 1.0, 1.0, 1.0, 1.0, 1.0, 1.0, 1.0, 1.0, 1.0, 1.0, 1.0, 1.0, 1.0, 1.0, 1.0, 1.0, 1.0, 1.0, 1.0, 1.0, 1.0, 1.0, 1.0, 1.0, 1.0, 1.0, 1.0, 1.0, 1.0, 1.0, 1.0, 1.0, 1.0, 1.0, 1.0, 1.0, 1.0, 1.0, 1.0, 1.0, 1.0, 1.0, 1.0, 1.0, 1.0, 1.0, 1.0, 1.0, 1.0, 1.0, 1.0, 1.0, 1.0, 1.0, 1.0, 1.0, 1.0, 1.0, 1.0, 1.0, 1.0, 1.0, 1.0, 1.0, 1.0, 1.0, 1.0, 1.0, 1.0, 1.0, 1.0, 1.0, 1.0, 1.0, 1.0, 1.0, 1.0, 1.0, 1.0, 1.0, 1.0, 1.0, 1.0, 1.0, 1.0, 1.0, 1.0, 1.0, 1.0, 1.0, 1.0, 1.0, 1.0, 1.0, 1.0, 1.0, 1.0, 1.0, 1.0, 1.0, 1.0, 1.0, 1.0, 1.0, 1.0, 1.0, 1.0, 1.0, 1.0, 1.0, 1.0, 1.0, 1.0, 1.0, 1.0, 1.0, 1.0, 1.0, 1.0, 1.0, 1.0, 1.0, 1.0, 1.0, 1.0, 1.0, 1.0, 1.0, 1.0, 1.0, 1.0, 1.0, 1.0, 1.0, 1.0, 1.0, 1.0, 1.0, 1.0, 1.0, 1.0, 1.0, 1.0, 1.0, 1.0, 1.0, 1.0, 1.0, 1.0, 1.0, 1.0, 1.0, 1.0, 1.0, 1.0, 1.0, 1.0, 1.0, 1.0, 1.0, 1.0, 1.0, 1.0, 1.0, 1.0, 1.0, 1.0, 1.0, 1.0, 1.0, 1.0, 1.0, 1.0, 1.0, 1.0, 1.0, 1.0, 1.0, 1.0, 1.0, 1.0, 1.0, 1.0, 1.0, 1.0, 1.0, 1.0, 1.0, 1.0, 1.0, 1.0, 1.0, 1.0, 1.0, 1.0, 1.0, 1.0, 1.0, 1.0, 1.0, 1.0, 1.0, 1.0, 1.0, 1.0, 1.0, 1.0, 1.0, 1.0, 1.0, 1.0, 1.0, 1.0, 1.0, 1.0, 1.0, 1.0, 1.0, 1.0, 1.0, 1.0, 1.0, 1.0, 1.0, 1.0, 1.0, 1.0, 1.0, 1.0, 1.0, 1.0, 1.0, 1.0, 1.0, 1.0, 1.0, 1.0, 1.0, 1.0, 1.0, 1.0, 1.0, 1.0, 1.0, 1.0, 1.0, 1.0, 1.0, 1.0, 1.0, 1.0, 1.0, 1.0, 1.0, 1.0, 1.0, 1.0, 1.0, 1.0, 1.0, 1.0, 1.0, 1.0, 1.0, 1.0, 1.0, 1.0, 1.0, 1.0, 1.0, 1.0, 1.0, 1.0, 1.0, 1.0, 1.0, 1.0, 1.0, 1.0, 1.0, 1.0, 1.0, 1.0, 1.0, 1.0, 1.0, 1.0, 1.0, 1.0, 1.0, 1.0, 1.0, 1.0, 1.0, 1.0, 1.0, 1.0, 1.0, 1.0, 1.0, 1.0, 1.0, 1.0, 1.0, 1.0, 1.0, 1.0, 1.0, 1.0, 1.0, 1.0, 1.0, 1.0, 1.0, 1.0, 1.0, 1.0, 1.0, 1.0, 1.0, 1.0, 1.0, 1.0, 1.0, 1.0, 1.0, 1.0, 1.0, 1.0, 1.0, 1.0, 1.0, 1.0, 1.0, 1.0, 1.0, 1.0, 1.0, 1.0, 1.0, 1.0, 1.0, 1.0, 1.0, 1.0, 1.0, 1.0, 1.0, 1.0, 1.0, 1.0, 1.0, 1.0, 1.0, 1.0, 1.0, 1.0, 1.0, 1.0, 1.0, 1.0, 1.0, 1.0, 1.0, 1.0, 1.0, 1.0, 1.0, 1.0, 1.0, 1.0, 1.0, 1.0, 1.0, 1.0, 1.0, 1.0, 1.0, 1.0, 1.0, 1.0, 1.0, 1.0, 1.0, 1.0, 1.0, 1.0, 1.0, 1.0, 1.0, 1.0, 1.0, 1.0, 1.0, 1.0, 1.0, 1.0, 1.0, 1.0, 1.0, 1.0, 1.0, 1.0, 1.0, 1.0, 1.0, 1.0, 1.0, 1.0, 1.0, 1.0, 1.0, 1.0, 1.0, 1.0, 1.0, 1.0, 1.0, 1.0, 1.0, 1.0, 1.0, 1.0, 1.0, 1.0, 1.0, 1.0, 1.0, 1.0, 1.0, 1.0, 1.0, 1.0, 1.0, 1.0, 1.0, 1.0, 1.0, 1.0, 1.0, 1.0, 1.0, 1.0, 1.0, 1.0, 1.0, 1.0, 1.0, 1.0, 1.0, 1.0, 1.0, 1.0, 1.0, 1.0, 1.0, 1.0, 1.0, 1.0, 1.0, 1.0, 1.0, 1.0, 1.0, 1.0, 1.0, 1.0, 1.0, 1.0, 1.0, 1.0, 1.0, 1.0, 1.0, 1.0, 1.0, 1.0, 1.0, 1.0, 1.0, 1.0, 1.0, 1.0, 1.0, 1.0, 1.0, 1.0, 1.0, 1.0, 1.0, 1.0, 1.0, 1.0, 1.0, 1.0, 1.0, 1.0, 1.0, 1.0, 1.0, 1.0, 1.0, 1.0, 1.0, 1.0, 1.0, 1.0, 1.0, 1.0, 1.0, 1.0, 1.0, 1.0, 1.0, 1.0, 1.0, 1.0, 1.0, 1.0, 1.0, 1.0, 1.0, 1.0, 1.0, 1.0, 1.0, 1.0, 1.0, 1.0, 1.0, 1.0, 1.0, 1.0, 1.0, 1.0, 1.0, 1.0, 1.0, 1.0, 1.0, 1.0, 1.0, 1.0, 1.0, 1.0, 1.0, 1.0, 1.0, 1.0, 1.0, 1.0, 1.0, 1.0, 1.0, 1.0, 1.0, 1.0, 1.0, 1.0, 1.0, 1.0, 1.0, 1.0, 1.0, 1.0, 1.0, 1.0, 1.0, 1.0, 1.0, 1.0, 1.0, 1.0, 1.0, 1.0, 1.0, 1.0, 1.0, 1.0, 1.0, 1.0, 1.0, 1.0, 1.0, 1.0, 1.0, 1.0, 1.0, 1.0, 1.0, 1.0, 1.0, 1.0, 1.0, 1.0, 1.0, 1.0, 1.0, 1.0, 1.0, 1.0, 1.0, 1.0, 1.0, 1.0, 1.0, 1.0, 1.0, 1.0, 1.0, 1.0, 1.0, 1.0, 1.0, 1.0, 1.0, 1.0, 1.0, 1.0, 1.0, 1.0, 1.0, 1.0, 1.0, 1.0, 1.0, 1.0, 1.0, 1.0, 1.0, 1.0, 1.0, 1.0, 1.0, 1.0, 1.0, 1.0, 1.0, 1.0, 1.0, 1.0, 1.0, 1.0, 1.0, 1.0, 1.0, 1.0, 1.0, 1.0, 1.0, 1.0, 1.0, 1.0, 1.0, 1.0, 1.0, 1.0, 1.0, 1.0, 1.0, 1.0, 1.0, 1.0, 1.0, 1.0, 1.0, 1.0, 1.0, 1.0, 1.0, 1.0, 1.0, 1.0, 1.0, 1.0, 1.0, 1.0, 1.0, 1.0, 1.0, 1.0, 1.0, 1.0, 1.0, 1.0, 1.0, 1.0, 1.0, 1.0, 1.0, 1.0, 1.0, 1.0, 1.0, 1.0, 1.0, 1.0, 1.0, 1.0, 1.0, 1.0, 1.0, 1.0, 1.0, 1.0, 1.0, 1.0, 1.0, 1.0, 1.0, 1.0, 1.0, 1.0, 1.0, 1.0, 1.0, 1.0, 1.0, 1.0, 1.0, 1.0, 1.0, 1.0, 1.0, 1.0, 1.0, 1.0, 1.0, 1.0, 1.0, 1.0, 1.0, 1.0, 1.0, 1.0, 1.0, 1.0, 1.0, 1.0, 1.0, 1.0, 1.0, 1.0, 1.0, 1.0, 1.0, 1.0, 1.0, 1.0, 1.0, 1.0, 1.0, 1.0, 1.0, 1.0, 1.0, 1.0, 1.0, 1.0, 1.0, 1.0, 1.0, 1.0, 1.0, 1.0, 1.0, 1.0, 1.0, 1.0, 1.0, 1.0, 1.0, 1.0, 1.0, 1.0, 1.0, 1.0, 1.0, 1.0, 1.0, 1.0, 1.0, 1.0, 1.0, 1.0, 1.0, 1.0, 1.0, 1.0, 1.0, 1.0, 1.0, 1.0, 1.0, 1.0, 1.0, 1.0, 1.0, 1.0, 1.0, 1.0, 1.0, 1.0, 1.0, 1.0, 1.0, 1.0, 1.0, 1.0, 1.0, 1.0, 1.0, 1.0, 1.0, 1.0, 1.0, 1.0, 1.0, 1.0, 1.0, 1.0, 1.0, 1.0, 1.0, 1.0, 1.0, 1.0, 1.0, 1.0, 1.0, 1.0, 1.0, 1.0, 1.0, 1.0, 1.0, 1.0, 1.0, 1.0, 1.0, 1.0, 1.0, 1.0, 1.0, 1.0, 1.0, 1.0, 1.0, 1.0, 1.0, 1.0, 1.0, 1.0, 1.0, 1.0, 1.0, 1.0, 1.0, 1.0, 1.0, 1.0, 1.0, 1.0, 1.0, 1.0, 1.0, 1.0, 1.0, 1.0, 1.0, 1.0, 1.0, 1.0, 1.0, 1.0, 1.0, 1.0, 1.0, 1.0, 1.0, 1.0, 1.0, 1.0, 1.0, 1.0, 1.0, 1.0, 1.0, 1.0, 1.0, 1.0, 1.0, 1.0, 1.0, 1.0, 1.0, 1.0, 1.0, 1.0, 1.0, 1.0, 1.0, 1.0, 1.0, 1.0, 1.0, 1.0, 1.0, 1.0, 1.0, 1.0, 1.0, 1.0, 1.0, 1.0, 1.0, 1.0, 1.0, 1.0, 1.0, 1.0, 1.0, 1.0, 1.0, 1.0, 1.0, 1.0, 1.0, 1.0, 1.0, 1.0, 1.0, 1.0, 1.0, 1.0, 1.0, 1.0, 1.0, 1.0, 1.0, 1.0, 1.0, 1.0, 1.0, 1.0, 1.0, 1.0, 1.0, 1.0, 1.0, 1.0, 1.0, 1.0, 1.0, 1.0, 1.0, 1.0, 1.0, 1.0, 1.0, 1.0, 1.0, 1.0, 1.0, 1.0, 1.0, 1.0, 1.0, 1.0, 1.0, 1.0, 1.0, 1.0, 1.0, 1.0, 1.0, 1.0, 1.0, 1.0, 1.0, 1.0, 1.0, 1.0, 1.0, 1.0, 1.0, 1.0, 1.0, 1.0, 1.0, 1.0, 1.0, 1.0, 1.0, 1.0])
me_cristal_stack.use_remesh_preserve_volume = False
me_cristal_stack.use_remesh_preserve_attributes = False
me_cristal_stack.use_mirror_vertex_groups = False
me_cristal_stack.update()
me_cube = bpy.data.meshes.new('Cube')
me_cube.from_pydata([(-0.134, 0.0602, 0.006791), (0.06903, -0.15, 0.0), (0.08926, 0.09027, 0.0211), (0.1338, -0.1028, 0.1315), (0.1248, 0.1102, 0.2019), (0.05194, 0.06025, 0.3), (-0.07813, 0.06025, 0.3), (-0.149, 0.1055, 0.06775), (-0.07851, 0.15, 0.171), (-0.08955, -0.15, 0.0), (-0.1385, -0.09708, 0.06241), (-0.1304, -0.02331, 0.2429), (0.05194, -0.06404, 0.3), (0.06131, -0.15, 0.2075), (-0.08955, -0.15, 0.2075), (-0.0483, -0.05685, 0.2399), (-0.01631, -0.03738, -0.03305)], [], [(3, 13, 1), (6, 15, 12), (10, 7, 0), (2, 3, 1), (8, 5, 4), (4, 2, 8), (11, 8, 7), (14, 11, 10), (16, 0, 2), (15, 13, 12), (12, 13, 3), (13, 9, 1), (7, 8, 2), (2, 0, 7), (12, 5, 6), (6, 11, 15), (10, 11, 7), (2, 4, 3), (8, 6, 5), (11, 6, 8), (10, 9, 14), (14, 15, 11), (10, 0, 9), (2, 1, 16), (15, 14, 13), (3, 4, 12), (5, 12, 4), (13, 14, 9), (9, 16, 1), (16, 9, 0)])
me_cube.polygons.foreach_set('use_smooth', [True] * 30)
me_cube.use_remesh_preserve_volume = False
me_cube.use_remesh_preserve_attributes = False
me_cube.use_mirror_vertex_groups = False
me_cube.update()
me_cube_002 = bpy.data.meshes.new('Cube.002')
me_cube_002.from_pydata([(-0.0018, 0.1683, -0.003502), (0.06064, 0.06828, 0.04679), (0.03902, 0.1643, 0.08656), (0.02202, 0.06752, 0.1022), (-0.0223, 0.1481, 0.1374), (-0.07097, 0.1201, 0.1233), (-0.09919, 0.1287, 0.07445), (-0.03123, 0.1806, 0.008013), (-0.05787, 0.1818, 0.05972), (0.02624, 0.07876, -0.01271), (-0.01169, 0.09636, -0.01278), (-0.0829, 0.1044, 0.03399), (-0.06159, 0.06843, 0.1087), (-0.01854, 0.04339, 0.08423), (-0.05126, 0.05336, 0.02762), (-0.06144, 0.0854, 0.06028), (0.04597, 0.1248, 0.02151), (0.1924, -0.1569, -0.01268), (0.1379, -0.1637, 0.04598), (0.2016, -0.1527, 0.04834), (0.1402, -0.1308, 0.08791), (0.1948, -0.1062, 0.09517), (0.2054, -0.06649, 0.08643), (0.1934, -0.0504, 0.04374), (0.2171, -0.1208, -0.003811), (0.2269, -0.08857, 0.04766), (0.133, -0.1479, -0.003465), (0.1671, -0.1178, -0.02616), (0.1824, -0.06965, 0.0008), (0.1555, -0.07048, 0.08147), (0.115, -0.1039, 0.05143), (0.1262, -0.08801, 0.0007768), (0.1483, -0.05759, 0.02961), (0.1709, -0.1785, 0.01023), (-0.2061, -0.1295, -0.01315), (-0.1136, -0.193, 0.1734), (-0.06564, -0.1, 0.02625), (-0.06834, -0.06184, 0.1495), (-0.05919, 0.04915, 0.05392), (-0.1379, 0.1308, 0.1037), (-0.2095, 0.09374, 0.08339), (-0.2191, -0.0395, -0.02844), (-0.1605, 0.07279, 0.008682), (-0.2246, -0.1781, 0.1173), (-0.275, -0.1207, 0.09411), (-0.2577, 0.02174, 0.08842), (-0.1297, 0.0584, 0.1762), (-0.1503, -0.06396, 0.2207), (-0.255, -0.05727, 0.1665), (-0.2112, 0.00517, 0.1665), (-0.1496, -0.2087, 0.06114), (-0.06845, -0.1761, 0.05277), (0.1388, 0.02558, 0.01011), (-0.09626, 0.04768, 0.06328), (0.1102, 0.0951, 0.1445), (-0.09114, 0.08959, 0.2438), (-0.02823, 0.01988, 0.3365), (-0.02823, -0.1101, 0.3411), (-0.1049, -0.1887, 0.1198), (-0.1348, -0.1145, 0.2257), (0.1388, -0.1329, 0.01565), (0.09499, -0.1794, 0.0864), (0.0467, -0.1647, 0.2749), (0.09489, 0.01929, 0.3195), (0.1673, 0.02504, 0.2158), (0.1673, -0.1257, 0.2211), (0.07951, -0.08293, 0.2645), (0.02274, -0.06031, -0.004165)], [], [(3, 13, 1), (6, 15, 12), (10, 7, 0), (2, 3, 1), (8, 5, 4), (4, 2, 8), (11, 8, 7), (14, 11, 10), (16, 0, 2), (15, 13, 12), (12, 13, 3), (13, 9, 1), (7, 8, 2), (2, 0, 7), (12, 5, 6), (6, 11, 15), (10, 11, 7), (2, 4, 3), (8, 6, 5), (11, 6, 8), (10, 9, 14), (14, 15, 11), (10, 0, 9), (2, 1, 16), (15, 14, 13), (3, 4, 12), (5, 12, 4), (13, 14, 9), (9, 16, 1), (16, 9, 0), (20, 30, 18), (23, 32, 29), (27, 24, 17), (19, 20, 18), (25, 22, 21), (21, 19, 25), (28, 25, 24), (31, 28, 27), (33, 17, 19), (32, 30, 29), (29, 30, 20), (30, 26, 18), (24, 25, 19), (19, 17, 24), (29, 22, 23), (23, 28, 32), (27, 28, 24), (19, 21, 20), (25, 23, 22), (28, 23, 25), (27, 26, 31), (31, 32, 28), (27, 17, 26), (19, 18, 33), (32, 31, 30), (20, 21, 29), (22, 29, 21), (30, 31, 26), (26, 33, 18), (33, 26, 17), (37, 47, 35), (40, 49, 46), (44, 41, 34), (36, 37, 35), (42, 39, 38), (38, 36, 42), (45, 42, 41), (48, 45, 44), (50, 34, 36), (49, 47, 46), (46, 47, 37), (47, 43, 35), (41, 42, 36), (36, 34, 41), (46, 39, 40), (40, 45, 49), (44, 45, 41), (36, 38, 37), (42, 40, 39), (45, 40, 42), (44, 43, 48), (48, 49, 45), (44, 34, 43), (36, 35, 50), (49, 48, 47), (37, 38, 46), (39, 46, 38), (47, 48, 43), (43, 50, 35), (50, 43, 34), (54, 64, 52), (57, 66, 63), (61, 58, 51), (53, 54, 52), (59, 56, 55), (55, 53, 59), (62, 59, 58), (65, 62, 61), (67, 51, 53), (66, 64, 63), (63, 64, 54), (64, 60, 52), (58, 59, 53), (53, 51, 58), (63, 56, 57), (57, 62, 66), (61, 62, 58), (53, 55, 54), (59, 57, 56), (62, 57, 59), (61, 60, 65), (65, 66, 62), (61, 51, 60), (53, 52, 67), (66, 65, 64), (54, 55, 63), (56, 63, 55), (64, 65, 60), (60, 67, 52), (67, 60, 51)])
me_cube_002.polygons.foreach_set('use_smooth', [True] * 120)
me_cube_002.use_remesh_preserve_volume = False
me_cube_002.use_remesh_preserve_attributes = False
me_cube_002.use_mirror_vertex_groups = False
me_cube_002.update()

# ---- objects
ob_steel_piece = bpy.data.objects.new('steel-piece', me_steel_piece)
ob_steel_stack = bpy.data.objects.new('steel-stack', me_steel_stack)
ob_cristal_piece = bpy.data.objects.new('cristal-piece', me_cristal_piece)
ob_cristal_stack = bpy.data.objects.new('cristal-stack', me_cristal_stack)
ob_rock_piece = bpy.data.objects.new('rock-piece', me_cube)
ob_rock_stack = bpy.data.objects.new('rock-stack', me_cube_002)

# ---- transforms, parenting, visibility, modifiers, constraints
ob_steel_piece.location = (0.0, 0.0, 0.0)
ob_steel_piece.lock_rotations_4d = False
ob_steel_piece.empty_display_type = 'ARROWS'
ob_steel_piece.lineart.crease_threshold = 0.0
ob_steel_stack.location = (0.0, 0.0, 0.0)
ob_steel_stack.lock_rotations_4d = False
ob_steel_stack.empty_display_type = 'ARROWS'
ob_steel_stack.lineart.crease_threshold = 0.0
ob_cristal_piece.location = (0.0, 0.0, 0.0)
ob_cristal_piece.lineart.crease_threshold = 0.0
ob_cristal_stack.location = (0.0, 0.0, 0.0)
ob_cristal_stack.lineart.crease_threshold = 0.0
ob_rock_piece.location = (0.0, 0.0, 0.0)
ob_rock_piece.lineart.crease_threshold = 0.0
ob_rock_stack.location = (0.0, 0.0, 0.0)
ob_rock_stack.lineart.crease_threshold = 0.0

# ---- collection membership
col_collection_1.objects.link(ob_steel_piece)
col_collection_2.objects.link(ob_steel_stack)
col_collection_3.objects.link(ob_cristal_piece)
col_collection_4.objects.link(ob_cristal_stack)
col_collection_5.objects.link(ob_rock_piece)
col_collection_11.objects.link(ob_rock_stack)

# ---- scene / render settings (as saved in the file)
scene.frame_start = 1; scene.frame_end = 250; scene.frame_set(1)
scene.render.engine = 'BLENDER_EEVEE_NEXT'
scene.render.resolution_percentage = 50
scene.render.dither_intensity = 0.0
scene.cycles.use_denoising = False
scene.cycles.samples = 128
scene.cycles.sampling_pattern = 'TABULATED_SOBOL'
scene.cycles.light_sampling_threshold = 0.0
scene.cycles.use_adaptive_sampling = False
scene.cycles.use_light_tree = False
scene.cycles.blur_glossy = 0.0
scene.cycles.sample_clamp_indirect = 0.0
scene.view_settings.view_transform = 'Standard'
bpy.context.view_layer.update()

# ---- added for rendering (the .blend has no active camera and no usable light): camera, sun
cam_auto = bpy.data.cameras.new('AutoCamera')
cam_auto.lens = 50.0
cam_auto.sensor_width = 36.0
cam_auto.clip_end = 1000.0
ob_auto_camera = bpy.data.objects.new('AutoCamera', cam_auto)
scene.collection.objects.link(ob_auto_camera)
ob_auto_camera.location = (1.07874, -1.24533, 1.12535)
ob_auto_camera.rotation_euler = (1.09748, -7.21219e-08, 0.694738)
scene.camera = ob_auto_camera
light_auto_sun = bpy.data.lights.new('AutoSun', 'SUN')
light_auto_sun.energy = 3.0
light_auto_sun.angle = 0.0523599
ob_auto_sun = bpy.data.objects.new('AutoSun', light_auto_sun)
scene.collection.objects.link(ob_auto_sun)
ob_auto_sun.rotation_euler = (0.872665, 0.174533, 0.523599)
bpy.context.view_layer.update()
